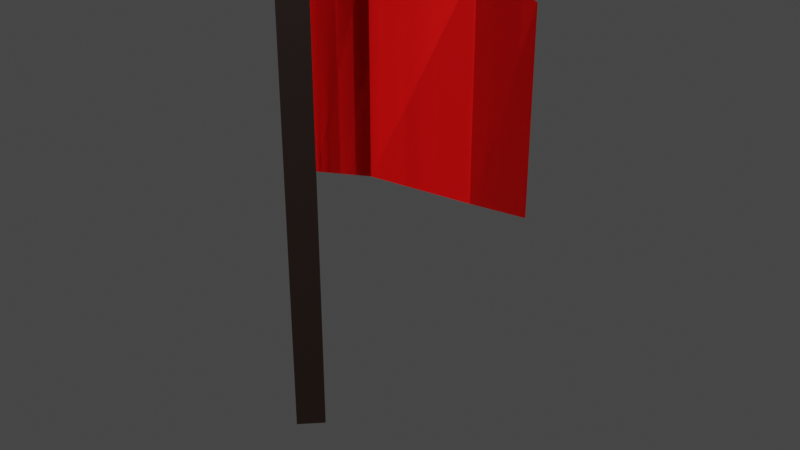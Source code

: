 # Source: Flag.blend  (saved by Blender 3.1.7; exported with 4.5.12 LTS)
import bpy
from mathutils import Matrix  # noqa: F401  (used for matrix-valued properties, if any)

bpy.ops.wm.read_factory_settings(use_empty=True)
scene = bpy.context.scene
scene.name = 'Scene'

# ---- collections
col_collection = bpy.data.collections.new('Collection'); scene.collection.children.link(col_collection)

# ---- materials (node trees are filled in below, after node groups)
mat_pole = bpy.data.materials.new('Pole')
mat_pole.use_transparent_shadow = False
mat_flag = bpy.data.materials.new('Flag')
mat_flag.use_transparent_shadow = False

# ---- material node trees
mat_pole.use_nodes = True; mat_pole.node_tree.nodes.clear()
_N = mat_pole.node_tree.nodes; _L = mat_pole.node_tree.links
n0 = _N.new('ShaderNodeBsdfPrincipled'); n0.name = 'Principled BSDF'; n0.location = (10, 300)
n0.distribution = 'GGX'
n0.subsurface_method = 'RANDOM_WALK_SKIN'
n0.inputs[0].default_value = (0.007775, 0.002257, 0.0005287, 1.0)
n0.inputs[3].default_value = 1.45
n0.inputs[27].default_value = (0.0, 0.0, 0.0, 1.0)
n0.inputs[28].default_value = 1.0
n1 = _N.new('ShaderNodeOutputMaterial'); n1.name = 'Material Output'; n1.location = (300, 300)
_L.new(n0.outputs[0], n1.inputs[0])
n1.is_active_output = True
mat_flag.use_nodes = True; mat_flag.node_tree.nodes.clear()
_N = mat_flag.node_tree.nodes; _L = mat_flag.node_tree.links
n0 = _N.new('ShaderNodeBsdfPrincipled'); n0.name = 'Principled BSDF'; n0.location = (10, 300)
n0.distribution = 'GGX'
n0.subsurface_method = 'RANDOM_WALK_SKIN'
n0.inputs[0].default_value = (0.8, 0.0, 0.0002827, 1.0)
n0.inputs[3].default_value = 1.45
n0.inputs[27].default_value = (0.0, 0.0, 0.0, 1.0)
n0.inputs[28].default_value = 1.0
n1 = _N.new('ShaderNodeOutputMaterial'); n1.name = 'Material Output'; n1.location = (300, 300)
_L.new(n0.outputs[0], n1.inputs[0])
n1.is_active_output = True

# ---- world
world_world = bpy.data.worlds.new('World'); scene.world = world_world
world_world.use_nodes = True; world_world.node_tree.nodes.clear()
_N = world_world.node_tree.nodes; _L = world_world.node_tree.links
n0 = _N.new('ShaderNodeOutputWorld'); n0.name = 'World Output'; n0.location = (300, 300)
n1 = _N.new('ShaderNodeBackground'); n1.name = 'Background'; n1.location = (10, 300)
n1.inputs[0].default_value = (0.05088, 0.05088, 0.05088, 1.0)
_L.new(n1.outputs[0], n0.inputs[0])
n0.is_active_output = True
world_world.color = (0.05088, 0.05088, 0.05088)
world_world.use_sun_shadow = False
world_world.sun_shadow_jitter_overblur = 0.0

# ---- meshes
me_cylinder = bpy.data.meshes.new('Cylinder')
me_cylinder.from_pydata([(-2.826e-08, 0.0488, 0.0), (-2.826e-08, 0.0488, 1.22), (0.0488, -3.047e-10, 0.0), (0.0488, -3.047e-10, 1.22), (-3.253e-08, -0.0488, 0.0), (-3.253e-08, -0.0488, 1.22), (-0.0488, 2.411e-09, 0.0), (-0.0488, 2.411e-09, 1.22), (0.0488, -3.047e-10, 0.6616), (0.04091, 0.001595, 1.191), (0.2193, -0.01683, 0.7061), (0.2193, -0.01683, 1.177), (0.4305, 0.03216, 0.6924), (0.4305, 0.03216, 1.163), (0.6122, -0.04991, 0.7516), (0.6122, -0.04991, 1.142), (0.0488, -3.047e-10, 0.6616), (0.04091, 0.001595, 1.191), (0.2193, -0.01683, 0.7061), (0.2193, -0.01683, 1.177), (0.4305, 0.03216, 0.6924), (0.4305, 0.03216, 1.163), (0.6122, -0.04991, 0.7516), (0.6122, -0.04991, 1.142)], [], [(0, 1, 3, 2), (2, 3, 5, 4), (3, 1, 7, 5), (4, 5, 7, 6), (6, 7, 1, 0), (0, 2, 4, 6), (8, 9, 11, 10), (10, 11, 13, 12), (12, 13, 15, 14), (16, 18, 19, 17), (18, 20, 21, 19), (20, 22, 23, 21)])
me_cylinder.polygons.foreach_set('material_index', [0, 0, 0, 0, 0, 0, 1, 1, 1, 1, 1, 1])
_uv = me_cylinder.uv_layers.new(name='UVMap')
_uv.uv.foreach_set('vector', [1.0, 0.5, 1.0, 1.0, 0.75, 1.0, 0.75, 0.5, 0.75, 0.5, 0.75, 1.0, 0.5, 1.0, 0.5, 0.5, 0.49, 0.25, 0.25, 0.49, 0.01, 0.25, 0.25, 0.01, 0.5, 0.5, 0.5, 1.0, 0.25, 1.0, 0.25, 0.5, 0.25, 0.5, 0.25, 1.0, 0.0, 1.0, 0.0, 0.5, 0.75, 0.49, 0.99, 0.25, 0.75, 0.01, 0.51, 0.25, 0.0, 0.0, 0.0, 0.0, 0.0, 0.0, 0.0, 0.0, 0.0, 0.0, 0.0, 0.0, 0.0, 0.0, 0.0, 0.0, 0.0, 0.0, 0.0, 0.0, 0.0, 0.0, 0.0, 0.0, 0.0, 0.0, 0.0, 0.0, 0.0, 0.0, 0.0, 0.0, 0.0, 0.0, 0.0, 0.0, 0.0, 0.0, 0.0, 0.0, 0.0, 0.0, 0.0, 0.0, 0.0, 0.0, 0.0, 0.0])
me_cylinder.materials.append(mat_pole)
me_cylinder.materials.append(mat_flag)
me_cylinder.use_remesh_fix_poles = True
me_cylinder.use_remesh_preserve_attributes = False
me_cylinder.update()

# ---- objects
ob_flag = bpy.data.objects.new('Flag', me_cylinder)

# ---- transforms, parenting, visibility, modifiers, constraints
ob_flag.location = (0.0, 0.0, 0.0)

# ---- collection membership
col_collection.objects.link(ob_flag)

# ---- scene / render settings (as saved in the file)
scene.frame_start = 1; scene.frame_end = 250; scene.frame_set(1)
scene.render.engine = 'BLENDER_EEVEE_NEXT'
scene.cycles.sampling_pattern = 'TABULATED_SOBOL'
scene.cycles.use_light_tree = False
scene.view_settings.view_transform = 'Filmic'
bpy.context.view_layer.update()

# ---- added for rendering (the .blend has no active camera and no usable light): camera, sun
cam_auto = bpy.data.cameras.new('AutoCamera')
cam_auto.lens = 50.0
cam_auto.sensor_width = 36.0
cam_auto.clip_end = 1000.0
ob_auto_camera = bpy.data.objects.new('AutoCamera', cam_auto)
scene.collection.objects.link(ob_auto_camera)
ob_auto_camera.location = (1.56882, -1.54512, 1.63978)
ob_auto_camera.rotation_euler = (1.09748, -7.21219e-08, 0.694738)
scene.camera = ob_auto_camera
light_auto_sun = bpy.data.lights.new('AutoSun', 'SUN')
light_auto_sun.energy = 3.0
light_auto_sun.angle = 0.0523599
ob_auto_sun = bpy.data.objects.new('AutoSun', light_auto_sun)
scene.collection.objects.link(ob_auto_sun)
ob_auto_sun.rotation_euler = (0.872665, 0.174533, 0.523599)
bpy.context.view_layer.update()
